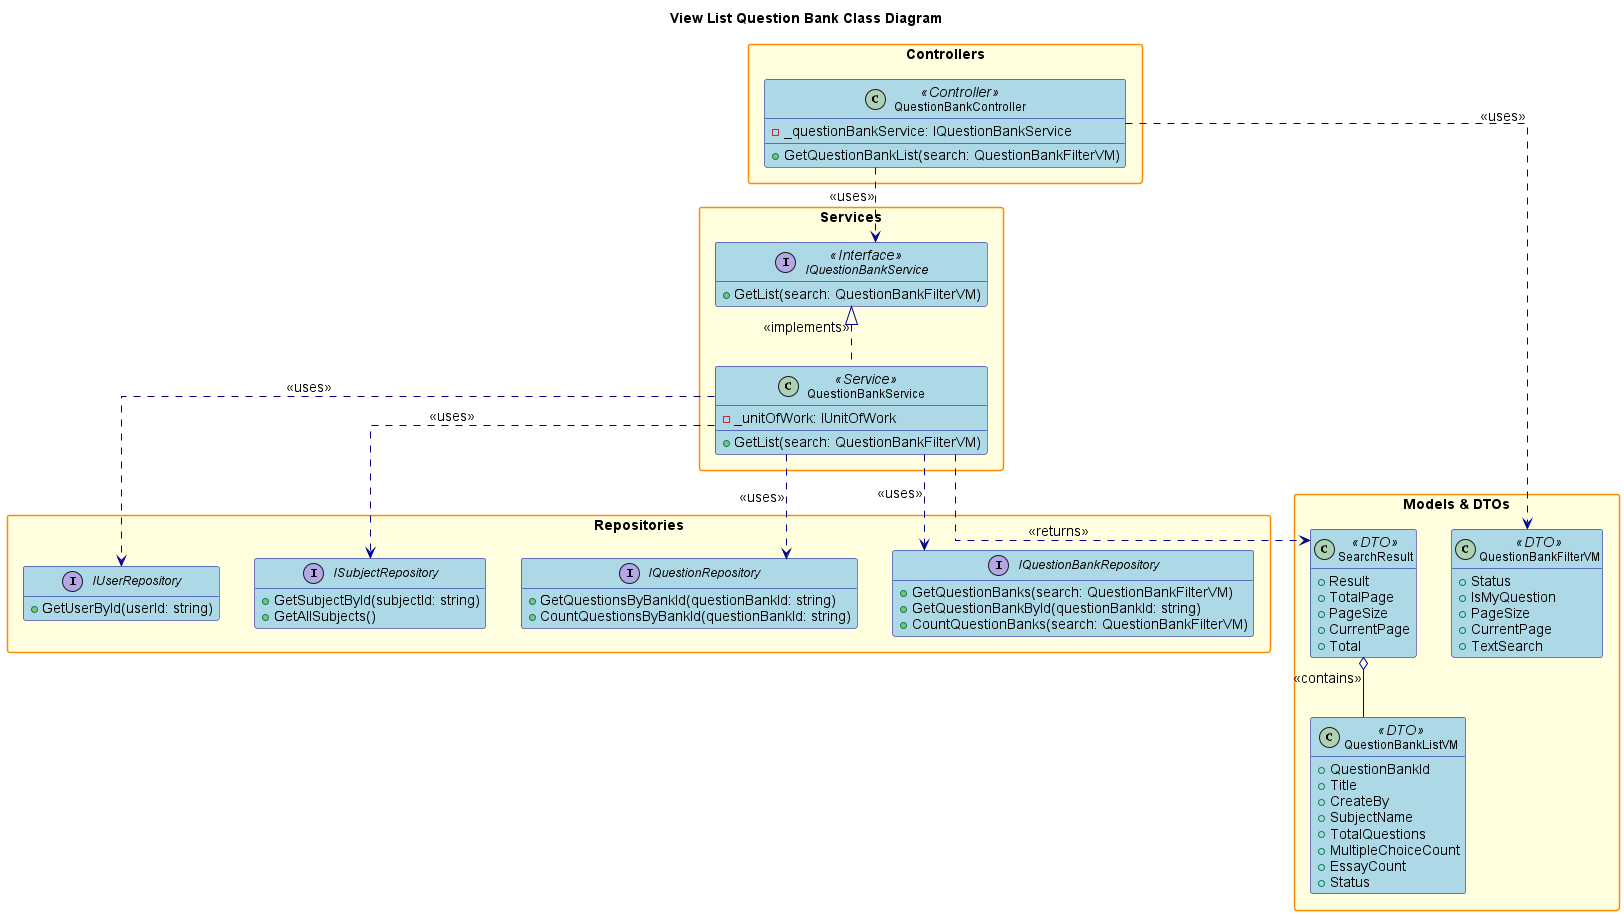

The diagram above was rendered by PlantUML. Its source (embedded in the PNG):
@startuml
'Class Diagram - View List Question Bank

hide empty members
skinparam packageStyle rectangle
skinparam linetype ortho
skinparam defaultFontSize 14
skinparam defaultFontName Arial
skinparam classFontSize 12
skinparam classFontName Arial
skinparam noteFontSize 11
skinparam noteFontName Arial

skinparam class {
    BackgroundColor LightBlue
    BorderColor DarkBlue
    ArrowColor DarkBlue
    FontSize 12
}

skinparam package {
    BackgroundColor LightYellow
    BorderColor DarkOrange
    FontSize 14
    FontStyle bold
}
skinparam interface {
    BackgroundColor LightGreen
    BorderColor DarkGreen
    FontSize 12
}

title View List Question Bank Class Diagram

package "Controllers" {
    class QuestionBankController <<Controller>> {
        - _questionBankService: IQuestionBankService
        + GetQuestionBankList(search: QuestionBankFilterVM)
    }
}

package "Services" {
    interface IQuestionBankService <<Interface>> {
        + GetList(search: QuestionBankFilterVM)
    }
    class QuestionBankService <<Service>> {
        - _unitOfWork: IUnitOfWork
        + GetList(search: QuestionBankFilterVM)
    }
}

package "Repositories" {
    interface IQuestionBankRepository {
        + GetQuestionBanks(search: QuestionBankFilterVM)
        + GetQuestionBankById(questionBankId: string)
        + CountQuestionBanks(search: QuestionBankFilterVM)
    }
    interface IQuestionRepository {
        + GetQuestionsByBankId(questionBankId: string)
        + CountQuestionsByBankId(questionBankId: string)
    }
    interface ISubjectRepository {
        + GetSubjectById(subjectId: string)
        + GetAllSubjects()
    }
    interface IUserRepository {
        + GetUserById(userId: string)
    }
}

package "Models & DTOs" {
    class QuestionBankFilterVM <<DTO>> {
        + Status
        + IsMyQuestion
        + PageSize
        + CurrentPage
        + TextSearch
    }
    class SearchResult <<DTO>> {
        + Result
        + TotalPage
        + PageSize
        + CurrentPage
        + Total
    }
    class QuestionBankListVM <<DTO>> {
        + QuestionBankId
        + Title
        + CreateBy
        + SubjectName
        + TotalQuestions
        + MultipleChoiceCount
        + EssayCount
        + Status
    }
}

' Relationships
QuestionBankController ..> IQuestionBankService : <<uses>>
QuestionBankController ..> QuestionBankFilterVM : <<uses>>
IQuestionBankService <|.. QuestionBankService : <<implements>>
QuestionBankService ..> IQuestionBankRepository : <<uses>>
QuestionBankService ..> IQuestionRepository : <<uses>>
QuestionBankService ..> ISubjectRepository : <<uses>>
QuestionBankService ..> IUserRepository : <<uses>>
QuestionBankService ..> SearchResult : <<returns>>
SearchResult o-- QuestionBankListVM : <<contains>>

@enduml